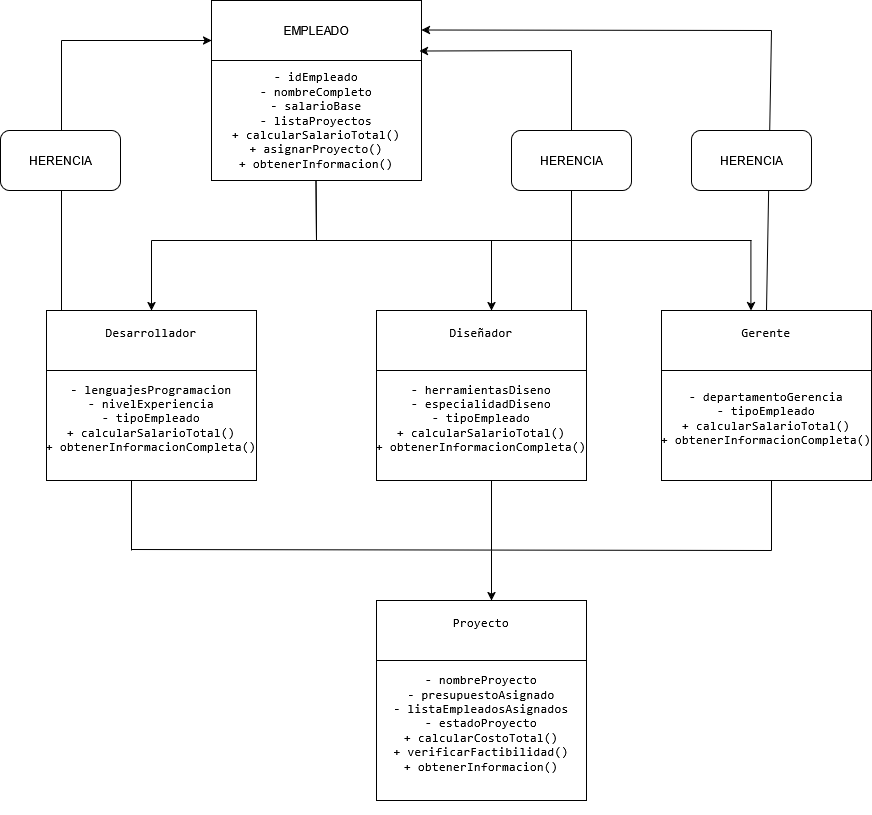

The diagram above was exported from draw.io. Its source (the exported page's mxGraphModel, read from the mxfile embedded in the PNG):
<mxGraphModel dx="2528" dy="893" grid="1" gridSize="10" guides="1" tooltips="1" connect="1" arrows="1" fold="1" page="1" pageScale="1" pageWidth="850" pageHeight="1100" math="0" shadow="0">
  <root>
    <mxCell id="0" />
    <mxCell id="1" parent="0" />
    <mxCell id="4Av7A6U-GGdJ-vU5WjZS-1" parent="1" style="rounded=0;whiteSpace=wrap;html=1;" value="&lt;div&gt;EMPLEADO&lt;/div&gt;" vertex="1">
      <mxGeometry height="60" width="210" x="40" y="40" as="geometry" />
    </mxCell>
    <mxCell id="4Av7A6U-GGdJ-vU5WjZS-3" parent="1" style="rounded=0;whiteSpace=wrap;html=1;" value="&lt;pre&gt;- idEmpleado&lt;br/&gt;- nombreCompleto&lt;br/&gt;- salarioBase&lt;br/&gt;- listaProyectos&lt;br/&gt;+ calcularSalarioTotal()&lt;br/&gt;+ asignarProyecto()&lt;br/&gt;+ obtenerInformacion()&lt;/pre&gt;" vertex="1">
      <mxGeometry height="120" width="210" x="40" y="100" as="geometry" />
    </mxCell>
    <mxCell id="4Av7A6U-GGdJ-vU5WjZS-5" parent="1" style="rounded=0;whiteSpace=wrap;html=1;" value="&#10;&lt;pre&gt;Desarrollador&lt;/pre&gt;&#10;&#10;" vertex="1">
      <mxGeometry height="60" width="210" x="-125" y="350" as="geometry" />
    </mxCell>
    <mxCell id="4Av7A6U-GGdJ-vU5WjZS-6" parent="1" style="rounded=0;whiteSpace=wrap;html=1;" value="&#10;&lt;pre&gt;- lenguajesProgramacion&#10;- nivelExperiencia&#10;- tipoEmpleado&#10;+ calcularSalarioTotal()&#10;+ obtenerInformacionCompleta()&lt;/pre&gt;&#10;&#10;" vertex="1">
      <mxGeometry height="110" width="210" x="-125" y="410" as="geometry" />
    </mxCell>
    <mxCell id="4Av7A6U-GGdJ-vU5WjZS-8" parent="1" style="rounded=0;whiteSpace=wrap;html=1;" value="&#10;&lt;pre&gt;Diseñador&lt;/pre&gt;&#10;&#10;" vertex="1">
      <mxGeometry height="60" width="210" x="205" y="350" as="geometry" />
    </mxCell>
    <mxCell id="4Av7A6U-GGdJ-vU5WjZS-9" parent="1" style="rounded=0;whiteSpace=wrap;html=1;" value="&#10;&lt;pre&gt;- herramientasDiseno&#10;- especialidadDiseno&#10;- tipoEmpleado&#10;+ calcularSalarioTotal()&#10;+ obtenerInformacionCompleta()&lt;/pre&gt;&#10;&#10;" vertex="1">
      <mxGeometry height="110" width="210" x="205" y="410" as="geometry" />
    </mxCell>
    <mxCell id="4Av7A6U-GGdJ-vU5WjZS-10" edge="1" parent="1" style="endArrow=none;html=1;rounded=0;fontStyle=6" value="">
      <mxGeometry height="50" relative="1" width="50" as="geometry">
        <Array as="points">
          <mxPoint x="144.5" y="220" />
        </Array>
        <mxPoint x="145" y="280" as="sourcePoint" />
        <mxPoint x="145" y="280" as="targetPoint" />
      </mxGeometry>
    </mxCell>
    <mxCell id="4Av7A6U-GGdJ-vU5WjZS-11" edge="1" parent="1" style="endArrow=none;html=1;rounded=0;fontStyle=6" value="">
      <mxGeometry height="50" relative="1" width="50" as="geometry">
        <mxPoint x="-20" y="280" as="sourcePoint" />
        <mxPoint x="580" y="280" as="targetPoint" />
      </mxGeometry>
    </mxCell>
    <mxCell id="4Av7A6U-GGdJ-vU5WjZS-12" edge="1" parent="1" style="endArrow=classic;html=1;rounded=0;fontStyle=6" value="">
      <mxGeometry height="50" relative="1" width="50" as="geometry">
        <mxPoint x="-20" y="280" as="sourcePoint" />
        <mxPoint x="-20" y="350" as="targetPoint" />
      </mxGeometry>
    </mxCell>
    <mxCell id="4Av7A6U-GGdJ-vU5WjZS-15" edge="1" parent="1" style="endArrow=classic;html=1;rounded=0;" value="">
      <mxGeometry height="50" relative="1" width="50" as="geometry">
        <mxPoint x="320" y="280" as="sourcePoint" />
        <mxPoint x="320" y="350" as="targetPoint" />
      </mxGeometry>
    </mxCell>
    <mxCell id="4Av7A6U-GGdJ-vU5WjZS-16" parent="1" style="rounded=0;whiteSpace=wrap;html=1;" value="&#10;&lt;pre&gt;Gerente&lt;/pre&gt;&#10;&#10;" vertex="1">
      <mxGeometry height="60" width="210" x="490" y="350" as="geometry" />
    </mxCell>
    <mxCell id="4Av7A6U-GGdJ-vU5WjZS-17" parent="1" style="rounded=0;whiteSpace=wrap;html=1;" value="&#10;&lt;pre&gt;- departamentoGerencia&#10;- tipoEmpleado&#10;+ calcularSalarioTotal()&#10;+ obtenerInformacionCompleta()&lt;/pre&gt;&#10;&#10;" vertex="1">
      <mxGeometry height="110" width="210" x="490" y="410" as="geometry" />
    </mxCell>
    <mxCell id="4Av7A6U-GGdJ-vU5WjZS-18" parent="1" style="rounded=0;whiteSpace=wrap;html=1;" value="&#10;&lt;pre&gt;Proyecto&lt;/pre&gt;&#10;&#10;" vertex="1">
      <mxGeometry height="60" width="210" x="205" y="640" as="geometry" />
    </mxCell>
    <mxCell id="4Av7A6U-GGdJ-vU5WjZS-19" parent="1" style="rounded=0;whiteSpace=wrap;html=1;" value="&#10;&lt;pre&gt;- nombreProyecto&#10;- presupuestoAsignado&#10;- listaEmpleadosAsignados&#10;- estadoProyecto&#10;+ calcularCostoTotal()&#10;+ verificarFactibilidad()&#10;+ obtenerInformacion()&lt;/pre&gt;&#10;&#10;" vertex="1">
      <mxGeometry height="140" width="210" x="205" y="700" as="geometry" />
    </mxCell>
    <mxCell id="4Av7A6U-GGdJ-vU5WjZS-21" edge="1" parent="1" style="endArrow=classic;html=1;rounded=0;" value="">
      <mxGeometry height="50" relative="1" width="50" as="geometry">
        <mxPoint x="600" y="70" as="sourcePoint" />
        <mxPoint x="250" y="69.5" as="targetPoint" />
      </mxGeometry>
    </mxCell>
    <mxCell id="4Av7A6U-GGdJ-vU5WjZS-22" edge="1" parent="1" source="4Av7A6U-GGdJ-vU5WjZS-16" style="endArrow=none;html=1;rounded=0;exitX=0.5;exitY=0;exitDx=0;exitDy=0;" value="">
      <mxGeometry height="50" relative="1" width="50" as="geometry">
        <mxPoint x="570" y="130" as="sourcePoint" />
        <mxPoint x="600" y="70" as="targetPoint" />
      </mxGeometry>
    </mxCell>
    <mxCell id="4Av7A6U-GGdJ-vU5WjZS-25" edge="1" parent="1" style="endArrow=none;html=1;rounded=0;" value="">
      <mxGeometry height="50" relative="1" width="50" as="geometry">
        <mxPoint x="400" y="350" as="sourcePoint" />
        <mxPoint x="400" y="90" as="targetPoint" />
      </mxGeometry>
    </mxCell>
    <mxCell id="4Av7A6U-GGdJ-vU5WjZS-26" edge="1" parent="1" style="endArrow=classic;html=1;rounded=0;entryX=0.99;entryY=0.842;entryDx=0;entryDy=0;entryPerimeter=0;" target="4Av7A6U-GGdJ-vU5WjZS-1" value="">
      <mxGeometry height="50" relative="1" width="50" as="geometry">
        <mxPoint x="400" y="90" as="sourcePoint" />
        <mxPoint x="260" y="90" as="targetPoint" />
      </mxGeometry>
    </mxCell>
    <mxCell id="4Av7A6U-GGdJ-vU5WjZS-27" edge="1" parent="1" style="endArrow=none;html=1;rounded=0;" value="">
      <mxGeometry height="50" relative="1" width="50" as="geometry">
        <mxPoint x="-110" y="350" as="sourcePoint" />
        <mxPoint x="-110" y="80" as="targetPoint" />
      </mxGeometry>
    </mxCell>
    <mxCell id="4Av7A6U-GGdJ-vU5WjZS-28" edge="1" parent="1" style="endArrow=classic;html=1;rounded=0;entryX=0;entryY=0.75;entryDx=0;entryDy=0;" value="">
      <mxGeometry height="50" relative="1" width="50" as="geometry">
        <mxPoint x="-110" y="80" as="sourcePoint" />
        <mxPoint x="40" y="80" as="targetPoint" />
      </mxGeometry>
    </mxCell>
    <mxCell id="4Av7A6U-GGdJ-vU5WjZS-29" edge="1" parent="1" style="endArrow=none;html=1;rounded=0;" value="">
      <mxGeometry height="50" relative="1" width="50" as="geometry">
        <mxPoint x="-40" y="589" as="sourcePoint" />
        <mxPoint x="600" y="590" as="targetPoint" />
      </mxGeometry>
    </mxCell>
    <mxCell id="4Av7A6U-GGdJ-vU5WjZS-32" edge="1" parent="1" style="endArrow=classic;html=1;rounded=0;" value="">
      <mxGeometry height="50" relative="1" width="50" as="geometry">
        <mxPoint x="320" y="590" as="sourcePoint" />
        <mxPoint x="320" y="640" as="targetPoint" />
      </mxGeometry>
    </mxCell>
    <mxCell id="4Av7A6U-GGdJ-vU5WjZS-34" edge="1" parent="1" style="endArrow=none;html=1;rounded=0;" value="">
      <mxGeometry height="50" relative="1" width="50" as="geometry">
        <mxPoint x="600" y="590" as="sourcePoint" />
        <mxPoint x="600" y="520" as="targetPoint" />
      </mxGeometry>
    </mxCell>
    <mxCell id="4Av7A6U-GGdJ-vU5WjZS-35" edge="1" parent="1" style="endArrow=none;html=1;rounded=0;" value="">
      <mxGeometry height="50" relative="1" width="50" as="geometry">
        <mxPoint x="320" y="590" as="sourcePoint" />
        <mxPoint x="320" y="520" as="targetPoint" />
      </mxGeometry>
    </mxCell>
    <mxCell id="4Av7A6U-GGdJ-vU5WjZS-36" edge="1" parent="1" style="endArrow=none;html=1;rounded=0;" value="">
      <mxGeometry height="50" relative="1" width="50" as="geometry">
        <mxPoint x="-40" y="590" as="sourcePoint" />
        <mxPoint x="-40" y="520" as="targetPoint" />
      </mxGeometry>
    </mxCell>
    <mxCell id="4Av7A6U-GGdJ-vU5WjZS-37" parent="1" style="rounded=1;whiteSpace=wrap;html=1;" value="HERENCIA" vertex="1">
      <mxGeometry height="60" width="120" x="-171" y="170" as="geometry" />
    </mxCell>
    <mxCell id="4Av7A6U-GGdJ-vU5WjZS-38" parent="1" style="rounded=1;whiteSpace=wrap;html=1;" value="HERENCIA" vertex="1">
      <mxGeometry height="60" width="120" x="520" y="170" as="geometry" />
    </mxCell>
    <mxCell id="4Av7A6U-GGdJ-vU5WjZS-39" parent="1" style="rounded=1;whiteSpace=wrap;html=1;" value="HERENCIA" vertex="1">
      <mxGeometry height="60" width="120" x="340" y="170" as="geometry" />
    </mxCell>
    <mxCell id="4Av7A6U-GGdJ-vU5WjZS-40" edge="1" parent="1" style="endArrow=classic;html=1;rounded=0;" value="">
      <mxGeometry height="50" relative="1" width="50" as="geometry">
        <mxPoint x="579.41" y="280" as="sourcePoint" />
        <mxPoint x="579.41" y="350" as="targetPoint" />
      </mxGeometry>
    </mxCell>
  </root>
</mxGraphModel>